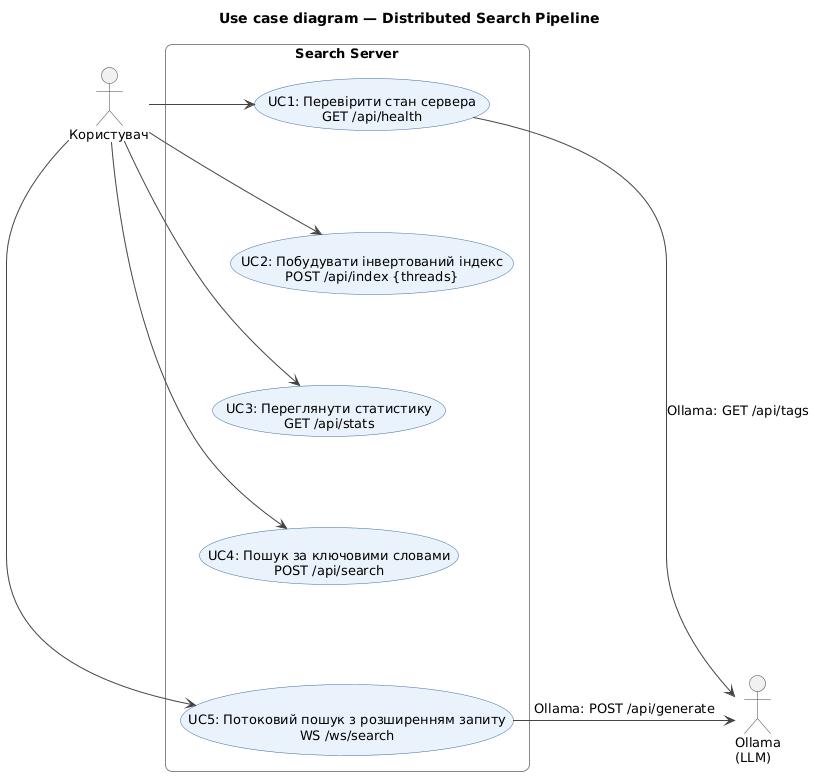

The diagram above was rendered by PlantUML. Its source (embedded in the PNG):
@startuml
title Use case diagram — Distributed Search Pipeline

top to bottom direction
skinparam shadowing false
skinparam roundCorner 15
skinparam defaultFontName Arial
skinparam defaultFontSize 13
skinparam ArrowColor #444444
skinparam ActorBorderColor #444444
skinparam usecase {
  BackgroundColor #EAF2FB
  BorderColor #3B6EA5
}
skinparam rectangle {
  BackgroundColor #FFFFFF
  BorderColor #888888
}
skinparam nodesep 40
skinparam ranksep 90

actor "Користувач" as User
actor "Ollama\n(LLM)" as Ollama

rectangle "Search Server" {
  usecase "UC1: Перевірити стан сервера\nGET /api/health" as UC1
  usecase "UC2: Побудувати інвертований індекс\nPOST /api/index {threads}" as UC2
  usecase "UC3: Переглянути статистику\nGET /api/stats" as UC3
  usecase "UC4: Пошук за ключовими словами\nPOST /api/search" as UC4
  usecase "UC5: Потоковий пошук з розширенням запиту\nWS /ws/search" as UC5
}

UC1 -[hidden]down- UC2
UC2 -[hidden]down- UC3
UC3 -[hidden]down- UC4
UC4 -[hidden]down- UC5

User -right-> UC1
User -right-> UC2
User -right-> UC3
User -right-> UC4
User -right-> UC5

UC1 -right-> Ollama : Ollama: GET /api/tags
UC5 -right-> Ollama : Ollama: POST /api/generate
@enduml